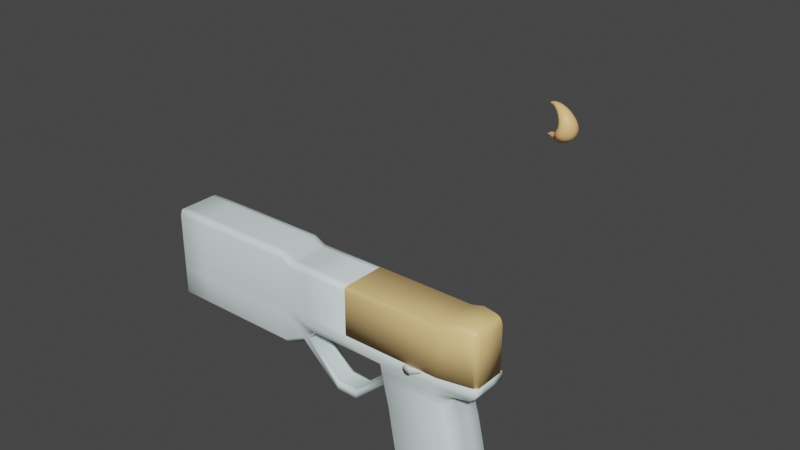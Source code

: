 # Source: gun.blend  (saved by Blender 3.4.6; exported with 4.5.12 LTS)
import bpy
from mathutils import Matrix  # noqa: F401  (used for matrix-valued properties, if any)

bpy.ops.wm.read_factory_settings(use_empty=True)
scene = bpy.context.scene
scene.name = 'Scene'

# ---- collections
col_collection = bpy.data.collections.new('Collection'); scene.collection.children.link(col_collection)

# ---- images (referenced by path relative to the original .blend; pixels are not part of the script)
import os
ASSET_DIR = os.environ.get("B2B_ASSET_DIR", "")  # directory of the original .blend (textures are referenced by path, not embedded)
HERE = os.path.dirname(os.path.abspath(__file__))  # packed textures are extracted next to this script under _unpacked/

def load_image(name, relpath, width, height, colorspace="sRGB"):
    """Load a texture the original file referenced (path relative to the .blend, or extracted next to this script)."""
    p = next((c for c in (os.path.join(HERE, relpath), os.path.join(ASSET_DIR, relpath)) if relpath and os.path.exists(c)), "")
    if p:
        img = bpy.data.images.load(p, check_existing=True)
        img.name = name
    else:  # same state as the original file: an image datablock whose file is absent (Cycles renders it pink)
        img = bpy.data.images.new(name, width, height)
        img.source = "FILE"
        img.filepath = "//" + (relpath or name)
    img.colorspace_settings.name = colorspace
    return img
img_untitled = load_image('Untitled', 'nito.png', 1024, 1024, 'sRGB')

# ---- materials (node trees are filled in below, after node groups)
mat_material_007 = bpy.data.materials.new('Material.007')
mat_material_007.use_transparent_shadow = False
mat_material_008 = bpy.data.materials.new('Material.008')
mat_material_008.use_transparent_shadow = False
mat_material_001 = bpy.data.materials.new('Material.001')
mat_material_001.use_transparent_shadow = False
mat_material_002 = bpy.data.materials.new('Material.002')
mat_material_002.use_transparent_shadow = False

# ---- material node trees
mat_material_007.use_nodes = True; mat_material_007.node_tree.nodes.clear()
_N = mat_material_007.node_tree.nodes; _L = mat_material_007.node_tree.links
n0 = _N.new('ShaderNodeBsdfPrincipled'); n0.name = 'Principled BSDF'; n0.location = (10, 300)
n0.distribution = 'GGX'
n0.subsurface_method = 'RANDOM_WALK_SKIN'
n0.inputs[3].default_value = 1.45
n0.inputs[27].default_value = (0.0, 0.0, 0.0, 1.0)
n0.inputs[28].default_value = 1.0
n1 = _N.new('ShaderNodeOutputMaterial'); n1.name = 'Material Output'; n1.location = (300, 300)
n2 = _N.new('ShaderNodeTexImage'); n2.name = 'Image Texture'; n2.location = (-322, 207)
n2.image = img_untitled
_L.new(n0.outputs[0], n1.inputs[0])
_L.new(n2.outputs[0], n0.inputs[0])
n1.is_active_output = True
mat_material_008.use_nodes = True; mat_material_008.node_tree.nodes.clear()
_N = mat_material_008.node_tree.nodes; _L = mat_material_008.node_tree.links
n0 = _N.new('ShaderNodeBsdfPrincipled'); n0.name = 'Principled BSDF'; n0.location = (10, 300)
n0.distribution = 'GGX'
n0.subsurface_method = 'RANDOM_WALK_SKIN'
n0.inputs[0].default_value = (1.0, 0.5857, 0.2323, 1.0)
n0.inputs[3].default_value = 1.45
n0.inputs[27].default_value = (0.0, 0.0, 0.0, 1.0)
n0.inputs[28].default_value = 1.0
n1 = _N.new('ShaderNodeOutputMaterial'); n1.name = 'Material Output'; n1.location = (300, 300)
_L.new(n0.outputs[0], n1.inputs[0])
n1.is_active_output = True
mat_material_001.use_nodes = True; mat_material_001.node_tree.nodes.clear()
_N = mat_material_001.node_tree.nodes; _L = mat_material_001.node_tree.links
n0 = _N.new('ShaderNodeBsdfPrincipled'); n0.name = 'Principled BSDF'; n0.location = (10, 300)
n0.distribution = 'GGX'
n0.subsurface_method = 'RANDOM_WALK_SKIN'
n0.inputs[0].default_value = (0.7842, 0.9035, 0.9035, 1.0)
n0.inputs[3].default_value = 1.45
n0.inputs[27].default_value = (0.0, 0.0, 0.0, 1.0)
n0.inputs[28].default_value = 1.0
n1 = _N.new('ShaderNodeOutputMaterial'); n1.name = 'Material Output'; n1.location = (300, 300)
_L.new(n0.outputs[0], n1.inputs[0])
n1.is_active_output = True
mat_material_002.use_nodes = True; mat_material_002.node_tree.nodes.clear()
_N = mat_material_002.node_tree.nodes; _L = mat_material_002.node_tree.links
n0 = _N.new('ShaderNodeBsdfPrincipled'); n0.name = 'Principled BSDF'; n0.location = (10, 300)
n0.distribution = 'GGX'
n0.subsurface_method = 'RANDOM_WALK_SKIN'
n0.inputs[0].default_value = (1.0, 0.671, 0.2786, 1.0)
n0.inputs[3].default_value = 1.45
n0.inputs[27].default_value = (0.0, 0.0, 0.0, 1.0)
n0.inputs[28].default_value = 1.0
n1 = _N.new('ShaderNodeOutputMaterial'); n1.name = 'Material Output'; n1.location = (300, 300)
_L.new(n0.outputs[0], n1.inputs[0])
n1.is_active_output = True

# ---- world
world_world = bpy.data.worlds.new('World'); scene.world = world_world
world_world.use_nodes = True; world_world.node_tree.nodes.clear()
_N = world_world.node_tree.nodes; _L = world_world.node_tree.links
n0 = _N.new('ShaderNodeOutputWorld'); n0.name = 'World Output'; n0.location = (300, 300)
n1 = _N.new('ShaderNodeBackground'); n1.name = 'Background'; n1.location = (10, 300)
n1.inputs[0].default_value = (0.05088, 0.05088, 0.05088, 1.0)
_L.new(n1.outputs[0], n0.inputs[0])
n0.is_active_output = True
world_world.color = (0.05088, 0.05088, 0.05088)
world_world.use_sun_shadow = False
world_world.sun_shadow_jitter_overblur = 0.0

# ---- meshes
me_plane_001 = bpy.data.meshes.new('Plane.001')
me_plane_001.from_pydata([(-1.0, -1.0, 0.0), (1.0, -1.0, 0.0), (-1.0, 1.0, 0.0), (1.0, 1.0, 0.0)], [], [(0, 1, 3, 2)])
_uv = me_plane_001.uv_layers.new(name='UVMap')
_uv.uv.foreach_set('vector', [1.067, 0.7957, 0.001619, 0.7957, 0.001619, 0.2043, 1.067, 0.2043])
me_plane_001.materials.append(mat_material_007)
me_plane_001.update()
me_cylinder_001 = bpy.data.meshes.new('Cylinder.001')
me_cylinder_001.from_pydata([(0.0, 0.17, -0.035), (0.0, 0.17, 0.035), (0.1202, 0.1202, -0.035), (0.1202, 0.1202, 0.035), (0.17, 0.0, -0.035), (0.17, 0.0, 0.035), (0.1202, -0.1202, -0.035), (0.1202, -0.1202, 0.035), (0.0, -0.17, -0.035), (0.0, -0.17, 0.035), (-0.1202, -0.1202, -0.035), (-0.1202, -0.1202, 0.035), (-0.17, 0.0, -0.035), (-0.17, 0.0, 0.035), (-0.1202, 0.1202, -0.035), (-0.1202, 0.1202, 0.035), (0.3329, 0.3783, -0.009362), (0.365, 0.365, -0.009362), (0.365, 0.365, 0.009362), (0.3329, 0.3783, 0.009362), (0.3783, 0.3329, -0.009362), (0.3783, 0.3329, 0.009362)], [], [(3, 5, 21, 18), (2, 0, 16, 17), (4, 5, 7, 6), (6, 7, 9, 8), (8, 9, 11, 10), (10, 11, 13, 12), (3, 1, 15, 13, 11, 9, 7, 5), (12, 13, 15, 14), (14, 15, 1, 0), (0, 2, 4, 6, 8, 10, 12, 14), (16, 19, 18, 17), (17, 18, 21, 20), (1, 3, 18, 19), (5, 4, 20, 21), (4, 2, 17, 20), (0, 1, 19, 16)])
me_cylinder_001.polygons.foreach_set('use_smooth', [True] * 16)
_uv = me_cylinder_001.uv_layers.new(name='UVMap')
_uv.uv.foreach_set('vector', [0.4197, 0.4197, 0.49, 0.25, 0.49, 0.25, 0.4197, 0.4197, 0.9197, 0.4197, 0.75, 0.49, 0.75, 0.49, 0.9197, 0.4197, 0.75, 0.5, 0.75, 1.0, 0.625, 1.0, 0.625, 0.5, 0.625, 0.5, 0.625, 1.0, 0.5, 1.0, 0.5, 0.5, 0.5, 0.5, 0.5, 1.0, 0.375, 1.0, 0.375, 0.5, 0.375, 0.5, 0.375, 1.0, 0.25, 1.0, 0.25, 0.5, 0.4197, 0.4197, 0.25, 0.49, 0.08029, 0.4197, 0.01, 0.25, 0.08029, 0.08029, 0.25, 0.01, 0.4197, 0.08029, 0.49, 0.25, 0.25, 0.5, 0.25, 1.0, 0.125, 1.0, 0.125, 0.5, 0.125, 0.5, 0.125, 1.0, 0.0, 1.0, 0.0, 0.5, 0.75, 0.49, 0.9197, 0.4197, 0.99, 0.25, 0.9197, 0.08029, 0.75, 0.01, 0.5803, 0.08029, 0.51, 0.25, 0.5803, 0.4197, 1.0, 0.5, 1.0, 1.0, 0.875, 1.0, 0.875, 0.5, 0.875, 0.5, 0.875, 1.0, 0.75, 1.0, 0.75, 0.5, 0.25, 0.49, 0.4197, 0.4197, 0.4197, 0.4197, 0.25, 0.49, 0.75, 1.0, 0.75, 0.5, 0.75, 0.5, 0.75, 1.0, 0.99, 0.25, 0.9197, 0.4197, 0.9197, 0.4197, 0.99, 0.25, 0.0, 0.5, 0.0, 1.0, 0.0, 1.0, 0.0, 0.5])
me_cylinder_001.update()
me_cube_001 = bpy.data.meshes.new('Cube.001')
me_cube_001.from_pydata([(-0.6032, 0.2612, -1.997), (-0.7961, -0.6818, -1.996), (-0.9579, -0.5218, -1.998), (-1.521, -0.6818, 1.996), (-1.374, -0.5218, 0.3996), (-1.683, -0.5218, 1.998), (-0.6032, -0.2612, -1.997), (-0.9579, 0.5218, -1.998), (-0.7961, 0.6818, -1.996), (-1.074, -0.6818, -0.3991), (-1.521, 0.6818, 1.996), (-1.683, 0.5218, 1.998), (-1.118, 0.2612, 1.094), (1.042, -0.5218, -1.998), (0.8796, -0.6818, -1.996), (-1.506, -0.5218, 1.199), (0.1551, -0.6818, 1.996), (0.3169, -0.5218, 1.998), (0.1727, 0.2612, 1.094), (0.8796, 0.6818, -1.996), (1.042, 0.5218, -1.998), (-0.9274, -0.6818, -1.197), (0.3169, 0.5218, 1.998), (0.1551, 0.6818, 1.996), (0.6871, -0.2612, -1.997), (-1.118, -0.2612, 1.094), (0.6871, 0.2612, -1.997), (0.1727, -0.2612, 1.094), (-0.7865, -0.417, -2.052), (-0.9199, -0.4253, -2.053), (-0.7643, -0.5557, -2.051), (0.8703, -0.417, -2.052), (-0.9199, 0.4253, -2.053), (-0.7643, 0.5557, -2.051), (1.004, -0.4253, -2.053), (0.8477, -0.5557, -2.051), (-0.7865, 0.417, -2.052), (0.8477, 0.5557, -2.051), (1.004, 0.4253, -2.053), (0.8703, 0.417, -2.052), (-1.118, -0.08708, 1.094), (-1.118, 0.08708, 1.094), (-0.6032, -0.08708, -1.997), (-0.6032, 0.08708, -1.997), (-1.073, -0.2649, -1.998), (-1.073, 0.2649, -1.998), (-1.089, -0.5218, -1.199), (-1.343, -0.6818, 1.197), (-1.799, 0.2649, 1.998), (-1.799, -0.2649, 1.998), (0.1727, 0.08708, 1.094), (0.1727, -0.08708, 1.094), (1.042, 0.1739, -1.998), (1.042, -0.1739, -1.998), (-1.212, -0.6818, 0.3991), (-1.236, -0.5218, -0.3996), (0.3169, -0.1739, 1.998), (0.3169, 0.1739, 1.998), (0.6871, 0.08708, -1.997), (0.6871, -0.08708, -1.997), (-0.7865, -0.139, -2.052), (-0.7865, 0.139, -2.052), (-0.9199, -0.1418, -2.053), (-0.9199, 0.1418, -2.053), (1.004, 0.1418, -2.053), (1.004, -0.1418, -2.053), (0.8703, 0.139, -2.052), (0.8703, -0.139, -2.052), (-1.343, 0.6818, 1.197), (-1.212, 0.6818, 0.3991), (-1.074, 0.6818, -0.3991), (-0.9274, 0.6818, -1.197), (-1.089, 0.5218, -1.199), (-1.236, 0.5218, -0.3996), (-1.374, 0.5218, 0.3996), (-1.506, 0.5218, 1.199), (0.5487, 0.5218, 1.199), (0.727, 0.5218, 0.3996), (0.865, 0.5218, -0.3996), (0.9651, 0.5218, -1.199), (0.8027, 0.6818, -1.197), (0.7027, 0.6818, -0.3991), (0.5649, 0.6818, 0.3991), (0.3868, 0.6818, 1.197), (0.3868, -0.6818, 1.197), (0.5649, -0.6818, 0.3991), (0.7027, -0.6818, -0.3991), (0.8027, -0.6818, -1.197), (0.9651, -0.5218, -1.199), (0.865, -0.5218, -0.3996), (0.727, -0.5218, 0.3996), (0.5487, -0.5218, 1.199), (-1.621, -0.2649, 1.199), (-1.49, -0.2649, 0.3996), (-1.352, -0.2649, -0.3996), (-1.205, -0.2649, -1.199), (-1.621, 0.2649, 1.199), (-1.49, 0.2649, 0.3996), (-1.352, 0.2649, -0.3996), (-1.205, 0.2649, -1.199), (0.5487, 0.1739, 1.199), (0.727, 0.1739, 0.3996), (0.865, 0.1739, -0.3996), (0.9651, 0.1739, -1.199), (0.5487, -0.1739, 1.199), (0.727, -0.1739, 0.3996), (0.865, -0.1739, -0.3996), (0.9651, -0.1739, -1.199), (-1.768, -0.5218, 2.291), (-1.606, -0.6818, 2.387), (-1.606, 0.6818, 2.387), (-1.768, 0.5218, 2.291), (0.06988, -0.6818, 2.289), (0.6061, -0.5218, 2.291), (0.6061, 0.5218, 2.291), (0.06988, 0.6818, 2.289), (-1.884, -0.2649, 2.291), (0.6061, 0.1739, 2.291), (-1.884, 0.2649, 2.291), (0.6061, -0.1739, 2.291), (-1.841, -0.2649, 2.144), (-1.841, 0.2649, 2.144), (0.3303, -0.1739, 2.144), (0.3303, -0.5218, 2.144), (-1.726, 0.5218, 2.144), (-1.563, 0.6818, 2.142), (0.1125, 0.6818, 2.142), (0.3303, 0.1739, 2.144), (-1.726, -0.5218, 2.144), (0.3303, 0.5218, 2.144), (0.1125, -0.6818, 2.142), (-1.563, -0.6818, 2.142), (-1.768, -0.5218, 2.782), (-1.606, -0.6818, 2.78), (-1.606, 0.6818, 2.78), (-1.768, 0.5218, 2.782), (0.06988, -0.6818, 2.78), (0.9484, -0.5218, 2.782), (0.9484, 0.5218, 2.782), (0.06988, 0.6818, 2.78), (-1.884, -0.2649, 2.782), (0.9484, 0.1739, 2.782), (-1.884, 0.2649, 2.782), (0.9484, -0.1739, 2.782), (-4.028, 0.4766, 4.161), (-4.642, 0.6818, 2.78), (-1.606, 0.6818, 2.534), (0.06988, 0.6818, 2.534), (1.02, -0.5218, 2.383), (0.06988, -0.6818, 2.534), (-4.028, 0.2649, 2.291), (1.02, 0.5218, 2.383), (1.02, 0.1739, 2.383), (1.02, -0.1739, 2.383), (-1.606, -0.6818, 2.534), (-4.028, 0.6818, 2.78), (1.195, 0.1739, 2.782), (1.195, 0.5218, 2.782), (1.195, -0.5218, 2.782), (1.195, -0.1739, 2.782), (1.188, -0.5218, 2.536), (1.188, 0.5218, 2.536), (1.188, -0.1739, 2.536), (1.188, 0.1739, 2.536), (-2.714, -0.5218, 2.29), (-2.714, -0.6818, 2.387), (-2.714, 0.6818, 2.387), (-2.714, 0.5218, 2.29), (-2.714, -0.2649, 2.291), (-2.714, 0.2649, 2.291), (-2.714, -0.5218, 2.782), (-2.714, -0.6818, 2.78), (-2.714, 0.6818, 2.78), (-2.714, 0.5218, 2.782), (-2.714, -0.2649, 2.782), (-2.714, 0.2649, 2.782), (-2.714, 0.6818, 2.534), (-2.714, -0.6818, 2.534), (-4.028, 0.6818, 2.534), (-4.642, 0.6818, 2.534), (-4.028, -0.6818, 2.387), (-4.028, -0.5218, 2.29), (-4.028, 0.6227, 4.159), (-2.714, 0.242, 4.161), (-4.028, 0.5218, 2.29), (-2.714, -0.242, 4.161), (-2.714, 0.4766, 4.161), (-4.642, 0.3168, 1.723), (-4.028, -0.6818, 2.534), (-4.028, -0.6818, 2.78), (-4.028, 0.6818, 2.387), (-4.028, -0.2649, 2.291), (-4.642, 0.1233, 1.559), (-4.642, -0.1226, 1.559), (-4.642, -0.2418, 1.558), (-4.642, -0.3161, 1.723), (-4.642, 0.2425, 1.558), (-2.714, 0.6227, 4.159), (-4.642, -0.6818, 2.78), (-4.642, -0.6818, 2.534), (-2.714, -0.6227, 4.159), (-2.714, -0.4766, 4.161), (-8.003, -0.6818, 1.723), (-8.003, -0.6818, 2.534), (-8.003, 0.6818, 1.723), (-8.003, 0.6818, 2.534), (-8.003, 0.5218, 1.558), (-8.003, -0.2649, 1.559), (-8.003, -0.5218, 1.558), (-8.003, 0.2649, 1.559), (-8.003, -0.6818, 2.78), (-8.003, 0.6818, 2.78), (-1.712, -0.2623, 2.781), (-1.631, -0.3427, 2.78), (-1.631, 0.3427, 2.78), (-1.712, 0.2623, 2.781), (-0.7884, -0.3427, 2.78), (-0.3468, -0.2623, 2.781), (-0.3468, 0.2623, 2.781), (-0.7884, 0.3427, 2.78), (-1.77, -0.1332, 2.781), (-0.3468, 0.08742, 2.781), (-1.77, 0.1332, 2.781), (-0.3468, -0.08742, 2.781), (-1.211, -0.31, 1.009), (-1.114, -0.405, 1.008), (-1.114, 0.405, 1.008), (-1.211, 0.31, 1.009), (-0.1186, -0.405, 1.008), (0.4032, -0.31, 1.009), (0.4032, 0.31, 1.009), (-0.1186, 0.405, 1.008), (-1.279, -0.1574, 1.009), (0.4032, 0.1033, 1.009), (-1.279, 0.1574, 1.009), (0.4032, -0.1033, 1.009), (-2.714, -0.5218, 4.001), (-2.714, -0.6818, 3.999), (-2.714, 0.6818, 3.999), (-2.714, 0.5218, 4.001), (-2.714, -0.2649, 4.001), (-2.714, 0.2649, 4.001), (-4.028, 0.6818, 3.999), (-4.028, -0.6818, 3.999), (-4.642, 0.6818, 3.999), (-4.642, -0.6818, 3.999), (-8.003, 0.6818, 4.164), (-8.003, -0.6818, 4.164), (-4.028, -0.4766, 4.161), (-4.642, 0.4766, 4.161), (-4.642, 0.242, 4.161), (-4.028, 0.242, 4.161), (-4.642, -0.242, 4.161), (-4.028, -0.6227, 4.159), (-4.028, -0.242, 4.161), (-4.642, 0.6227, 4.159), (-4.642, -0.4766, 4.161), (-4.642, -0.6227, 4.159), (-8.003, 0.4766, 4.327), (-8.003, 0.242, 4.327), (-8.003, -0.242, 4.327), (-8.003, 0.6227, 4.324), (-8.003, -0.4766, 4.327), (-8.003, -0.6227, 4.324), (-4.961, 0.6818, 2.534), (-4.961, 0.6818, 2.78), (-4.961, -0.6818, 1.723), (-4.961, -0.5218, 1.558), (-4.961, -0.2649, 1.559), (-4.961, 0.2649, 1.559), (-4.961, -0.6818, 2.78), (-4.961, -0.6818, 2.534), (-4.961, 0.6818, 1.723), (-4.961, 0.5218, 1.558), (-4.961, 0.6818, 4.164), (-4.961, -0.6818, 4.164), (-4.961, -0.242, 4.327), (-4.961, -0.4766, 4.327), (-4.961, 0.6227, 4.324), (-4.961, 0.4766, 4.327), (-4.961, 0.242, 4.327), (-4.961, -0.6227, 4.324), (-9.038, 0.5019, 2.78), (-8.858, 0.6818, 2.78), (-9.038, 0.5019, 4.132), (-8.858, 0.6818, 4.164), (-9.038, -0.5019, 4.132), (-8.858, -0.6818, 4.164), (-9.038, -0.5019, 2.78), (-8.858, -0.6818, 2.78), (-9.038, -0.5019, 1.796), (-8.858, -0.6818, 1.723), (-9.038, -0.5019, 2.534), (-8.858, -0.6818, 2.534), (-9.038, 0.5019, 1.796), (-8.858, 0.6818, 1.723), (-9.038, 0.5019, 2.534), (-8.858, 0.6818, 2.534), (-9.038, 0.446, 1.738), (-8.858, 0.5218, 1.558), (-9.038, -0.2651, 1.739), (-8.858, -0.2649, 1.559), (-9.038, -0.446, 1.738), (-8.858, -0.5218, 1.558), (-9.038, 0.2651, 1.739), (-8.858, 0.2649, 1.559), (-9.038, -0.4756, 4.147), (-8.858, -0.4766, 4.327), (-9.038, -0.4966, 4.146), (-8.858, -0.6227, 4.324), (-9.038, -0.242, 4.147), (-8.858, -0.242, 4.327), (-9.038, 0.4756, 4.147), (-8.858, 0.4766, 4.327), (-9.038, 0.242, 4.147), (-8.858, 0.242, 4.327), (-9.038, 0.4966, 4.146), (-8.858, 0.6227, 4.324), (-1.815, -0.2418, 1.721), (-1.815, -0.3161, 1.721), (-1.815, -0.2418, 1.475), (-1.815, 0.3168, 1.721), (-1.815, 0.2425, 1.721), (-1.815, -0.3161, 1.474), (-1.815, -0.1226, 1.721), (-1.815, 0.2425, 1.475), (-1.815, 0.1233, 1.721), (-1.815, 0.3168, 1.474), (-1.815, -0.1226, 1.475), (-1.815, 0.1233, 1.475), (-2.781, -0.2412, 0.846), (-2.781, -0.3155, 0.8454), (-2.781, -0.2412, 0.5995), (-2.781, 0.3174, 0.8454), (-2.781, 0.2431, 0.846), (-2.781, -0.3155, 0.5991), (-2.781, -0.122, 0.846), (-2.781, 0.2431, 0.5995), (-2.781, 0.1239, 0.846), (-2.781, 0.3174, 0.5991), (-2.781, -0.122, 0.5995), (-2.781, 0.1239, 0.5995), (-3.421, -0.2412, 0.846), (-3.421, -0.3155, 0.8454), (-3.421, -0.2412, 0.5995), (-3.421, 0.3174, 0.8454), (-3.421, 0.2431, 0.846), (-3.421, -0.3155, 0.5991), (-3.421, -0.122, 0.846), (-3.421, 0.2431, 0.5995), (-3.421, 0.1239, 0.846), (-3.421, 0.3174, 0.5991), (-3.421, -0.122, 0.5995), (-3.421, 0.1239, 0.5995), (-4.513, 0.6818, 3.999), (-4.513, -0.6818, 3.999), (-4.513, 0.6818, 2.78), (-4.513, -0.6818, 2.534), (-4.513, -0.2418, 1.712), (-4.513, -0.3161, 1.862), (-4.513, -0.6818, 2.78), (-4.513, 0.1233, 1.713), (-4.513, -0.1226, 1.713), (-4.513, 0.6818, 2.534), (-4.513, 0.3168, 1.862), (-4.513, 0.2425, 1.712), (-4.513, 0.242, 4.161), (-4.513, -0.242, 4.161), (-4.513, 0.4766, 4.161), (-4.513, -0.4766, 4.161), (-4.513, -0.6227, 4.159), (-4.513, 0.6227, 4.159)], [], [(84, 16, 3, 47), (104, 56, 17, 91), (46, 55, 94, 95), (48, 11, 322, 326), (68, 10, 23, 83), (1, 2, 29, 30), (77, 76, 100, 101), (53, 13, 34, 65), (102, 101, 105, 106), (45, 7, 32, 63), (78, 77, 101, 102), (0, 26, 18, 12), (52, 103, 107, 53), (47, 3, 319, 323), (20, 79, 103, 52), (71, 8, 7, 72), (7, 8, 33, 32), (103, 102, 106, 107), (79, 20, 19, 80), (58, 26, 39, 66), (94, 93, 97, 98), (87, 14, 13, 88), (14, 1, 30, 35), (44, 95, 99, 45), (26, 0, 36, 39), (13, 14, 35, 34), (43, 0, 12, 41), (59, 24, 27, 51), (24, 6, 25, 27), (33, 37, 39, 36), (63, 32, 36, 61), (32, 33, 36), (34, 35, 31), (35, 30, 28, 31), (30, 29, 28), (65, 34, 31, 67), (37, 38, 39), (42, 6, 28, 60), (8, 19, 37, 33), (6, 24, 31, 28), (19, 20, 38, 37), (0, 43, 61, 36), (43, 42, 60, 61), (38, 64, 66, 39), (64, 65, 67, 66), (29, 62, 60, 28), (62, 63, 61, 60), (26, 58, 50, 18), (58, 59, 51, 50), (6, 42, 40, 25), (42, 43, 41, 40), (101, 100, 104, 105), (95, 94, 98, 99), (24, 59, 67, 31), (59, 58, 66, 67), (55, 4, 93, 94), (93, 92, 96, 97), (2, 44, 62, 29), (44, 45, 63, 62), (20, 52, 64, 38), (52, 53, 65, 64), (5, 49, 324, 318), (75, 96, 329, 325), (79, 78, 102, 103), (2, 46, 95, 44), (76, 22, 57, 100), (100, 57, 56, 104), (121, 120, 116, 118), (4, 15, 92, 93), (16, 84, 91, 17), (84, 85, 90, 91), (85, 86, 89, 90), (86, 87, 88, 89), (22, 76, 83, 23), (76, 77, 82, 83), (77, 78, 81, 82), (78, 79, 80, 81), (92, 15, 320, 328), (68, 69, 74, 75), (69, 70, 73, 74), (70, 71, 72, 73), (1, 21, 46, 2), (21, 9, 55, 46), (9, 54, 4, 55), (54, 47, 15, 4), (8, 71, 80, 19), (71, 70, 81, 80), (70, 69, 82, 81), (69, 68, 83, 82), (45, 99, 72, 7), (99, 98, 73, 72), (98, 97, 74, 73), (97, 96, 75, 74), (53, 107, 88, 13), (107, 106, 89, 88), (106, 105, 90, 89), (105, 104, 91, 90), (14, 87, 21, 1), (87, 86, 9, 21), (86, 85, 54, 9), (85, 84, 47, 54), (134, 146, 176, 172), (123, 122, 119, 113), (125, 124, 111, 110), (126, 125, 110, 115), (122, 127, 117, 119), (120, 128, 108, 116), (129, 126, 115, 114), (131, 130, 112, 109), (128, 131, 109, 108), (124, 121, 118, 111), (130, 123, 113, 112), (127, 129, 114, 117), (57, 22, 129, 127), (16, 17, 123, 130), (11, 48, 121, 124), (5, 3, 131, 128), (3, 16, 130, 131), (22, 23, 126, 129), (49, 5, 128, 120), (56, 57, 127, 122), (23, 10, 125, 126), (10, 11, 124, 125), (17, 56, 122, 123), (48, 49, 120, 121), (140, 132, 212, 220), (147, 146, 134, 139), (149, 148, 137, 136), (118, 116, 168, 169), (148, 153, 162, 160), (151, 147, 139, 138), (143, 137, 158, 159), (110, 111, 167, 166), (154, 149, 136, 133), (111, 118, 169, 167), (152, 151, 161, 163), (109, 154, 177, 165), (132, 140, 174, 170), (119, 117, 152, 153), (146, 110, 166, 176), (109, 112, 149, 154), (108, 109, 165, 164), (113, 119, 153, 148), (114, 115, 147, 151), (117, 114, 151, 152), (140, 142, 175, 174), (112, 113, 148, 149), (115, 110, 146, 147), (135, 134, 172, 173), (163, 161, 157, 156), (160, 162, 159, 158), (162, 163, 156, 159), (151, 138, 157, 161), (138, 141, 156, 157), (153, 152, 163, 162), (141, 143, 159, 156), (137, 148, 160, 158), (359, 357, 199, 195), (166, 167, 184, 190), (174, 175, 241, 240), (172, 176, 178, 155), (175, 173, 239, 241), (170, 174, 240, 236), (154, 133, 171, 177), (133, 132, 170, 171), (116, 108, 164, 168), (142, 135, 173, 175), (363, 364, 187, 179), (168, 164, 181, 191), (165, 177, 188, 180), (360, 189, 243, 355), (265, 211, 246, 274), (167, 169, 150, 184), (164, 165, 180, 181), (189, 171, 237, 243), (177, 171, 189, 188), (176, 166, 190, 178), (169, 168, 191, 150), (357, 360, 198, 199), (270, 198, 245, 275), (173, 172, 238, 239), (356, 363, 179, 145), (265, 264, 205, 211), (172, 155, 242, 238), (267, 266, 202, 208), (269, 268, 207, 209), (171, 170, 236, 237), (271, 270, 210, 203), (264, 272, 204, 205), (273, 269, 209, 206), (356, 145, 244, 354), (268, 267, 208, 207), (266, 271, 203, 202), (272, 273, 206, 204), (223, 221, 233, 235), (143, 141, 221, 223), (134, 135, 215, 214), (135, 142, 222, 215), (139, 134, 214, 219), (136, 137, 217, 216), (142, 140, 220, 222), (141, 138, 218, 221), (138, 139, 219, 218), (137, 143, 223, 217), (132, 133, 213, 212), (133, 136, 216, 213), (214, 215, 227, 226), (215, 222, 234, 227), (219, 214, 226, 231), (216, 217, 229, 228), (222, 220, 232, 234), (221, 218, 230, 233), (218, 219, 231, 230), (217, 223, 235, 229), (212, 213, 225, 224), (213, 216, 228, 225), (220, 212, 224, 232), (355, 243, 253, 370), (236, 240, 185, 201), (239, 238, 197, 186), (237, 236, 201, 200), (275, 245, 257, 281), (261, 246, 285, 317), (238, 242, 182, 197), (206, 209, 305, 299), (243, 237, 200, 253), (274, 246, 261, 278), (240, 241, 183, 185), (354, 244, 255, 371), (208, 202, 291, 303), (183, 186, 144, 251), (200, 201, 248, 253), (185, 183, 251, 254), (186, 197, 182, 144), (277, 276, 260, 262), (366, 368, 249, 250), (201, 185, 254, 248), (367, 366, 250, 252), (370, 369, 256, 257), (369, 367, 252, 256), (368, 371, 255, 249), (280, 279, 258, 259), (276, 280, 259, 260), (279, 278, 261, 258), (281, 277, 262, 263), (241, 239, 186, 183), (204, 206, 299, 295), (263, 262, 307, 309), (205, 204, 295, 297), (260, 259, 315, 311), (202, 203, 293, 291), (203, 210, 289, 293), (262, 260, 311, 307), (207, 208, 303, 301), (247, 263, 309, 287), (259, 258, 313, 315), (209, 207, 301, 305), (210, 247, 287, 289), (310, 314, 312, 316, 284, 282, 296, 294, 298, 304, 300, 302, 290, 292, 288, 286, 308, 306), (258, 261, 317, 313), (257, 256, 277, 281), (249, 255, 278, 279), (252, 250, 280, 276), (250, 249, 279, 280), (256, 252, 276, 277), (244, 274, 278, 255), (247, 275, 281, 263), (187, 196, 273, 272), (195, 199, 271, 266), (193, 194, 267, 268), (196, 192, 269, 273), (179, 187, 272, 264), (199, 198, 270, 271), (192, 193, 268, 269), (194, 195, 266, 267), (145, 179, 264, 265), (210, 270, 275, 247), (145, 265, 274, 244), (211, 205, 297, 283), (282, 284, 285, 283), (286, 288, 289, 287), (291, 293, 292, 290), (294, 296, 297, 295), (295, 299, 298, 294), (301, 303, 302, 300), (299, 305, 304, 298), (303, 291, 290, 302), (305, 301, 300, 304), (293, 289, 288, 292), (296, 282, 283, 297), (308, 286, 287, 309), (284, 316, 317, 285), (312, 314, 315, 313), (314, 310, 311, 315), (316, 312, 313, 317), (306, 308, 309, 307), (310, 306, 307, 311), (246, 211, 283, 285), (324, 326, 338, 336), (319, 318, 330, 331), (323, 319, 331, 335), (327, 325, 337, 339), (326, 322, 334, 338), (3, 5, 318, 319), (68, 75, 325, 327), (15, 47, 323, 320), (10, 68, 327, 321), (49, 48, 326, 324), (11, 10, 321, 322), (96, 92, 328, 329), (336, 338, 350, 348), (331, 330, 342, 343), (335, 331, 343, 347), (339, 337, 349, 351), (338, 334, 346, 350), (320, 323, 335, 332), (318, 324, 336, 330), (329, 328, 340, 341), (321, 327, 339, 333), (325, 329, 341, 337), (328, 320, 332, 340), (322, 321, 333, 334), (254, 251, 366, 367), (178, 190, 364, 363), (150, 191, 362, 361), (248, 254, 367, 369), (245, 355, 370, 257), (332, 335, 347, 344), (330, 336, 348, 342), (341, 340, 352, 353), (333, 339, 351, 345), (337, 341, 353, 349), (340, 332, 344, 352), (334, 333, 345, 346), (242, 354, 371, 182), (190, 184, 365, 364), (198, 360, 355, 245), (251, 144, 368, 366), (155, 178, 363, 356), (184, 150, 361, 365), (181, 180, 359, 358), (144, 182, 371, 368), (155, 356, 354, 242), (253, 248, 369, 370), (191, 181, 358, 362), (188, 189, 360, 357), (180, 188, 357, 359), (345, 351, 187, 364), (345, 364, 365, 346), (196, 187, 351, 349), (196, 349, 353, 192), (192, 353, 352, 193), (193, 352, 344, 194), (194, 344, 347, 195), (359, 195, 347, 343), (342, 358, 359, 343), (348, 362, 358, 342), (346, 365, 361, 350), (350, 361, 362, 348)])
me_cube_001.polygons.foreach_set('use_smooth', [True] * 359)
_uv = me_cube_001.uv_layers.new(name='UVMap')
_uv.uv.foreach_set('vector', [0.5694, 0.7703, 0.6157, 0.7703, 0.6157, 0.9797, 0.5694, 0.9797, 0.5695, 0.6569, 0.6158, 0.6569, 0.6158, 0.7207, 0.5695, 0.7207, 0.4305, 0.02934, 0.4768, 0.02934, 0.4768, 0.09311, 0.4305, 0.09311, 0.6158, 0.1569, 0.6158, 0.2207, 0.6158, 0.2207, 0.6158, 0.1569, 0.5694, 0.2703, 0.6157, 0.2703, 0.6157, 0.4797, 0.5694, 0.4797, 0.3828, 0.0, 0.3842, 0.02934, 0.3842, 0.02934, 0.3828, 0.0, 0.5232, 0.5293, 0.5695, 0.5293, 0.5695, 0.5931, 0.5232, 0.5931, 0.3842, 0.6569, 0.3842, 0.7207, 0.3842, 0.7207, 0.3842, 0.6569, 0.4768, 0.5931, 0.5232, 0.5931, 0.5232, 0.6569, 0.4768, 0.6569, 0.3842, 0.1569, 0.3842, 0.2207, 0.3842, 0.2207, 0.3842, 0.1569, 0.4768, 0.5293, 0.5232, 0.5293, 0.5232, 0.5931, 0.4768, 0.5931, 0.3843, 0.2703, 0.3843, 0.4797, 0.3843, 0.4797, 0.3843, 0.2703, 0.3842, 0.5931, 0.4305, 0.5931, 0.4305, 0.6569, 0.3842, 0.6569, 0.5694, 0.9797, 0.6157, 0.9797, 0.6157, 0.9797, 0.5694, 0.9797, 0.3842, 0.5293, 0.4305, 0.5293, 0.4305, 0.5931, 0.3842, 0.5931, 0.4306, 0.2703, 0.3843, 0.2703, 0.3842, 0.2207, 0.4305, 0.2207, 0.3842, 0.2207, 0.3843, 0.2703, 0.3843, 0.2703, 0.3842, 0.2207, 0.4305, 0.5931, 0.4768, 0.5931, 0.4768, 0.6569, 0.4305, 0.6569, 0.4305, 0.5293, 0.3842, 0.5293, 0.3843, 0.4797, 0.4306, 0.4797, 0.3842, 0.5931, 0.3842, 0.5293, 0.3842, 0.5293, 0.3842, 0.5931, 0.4768, 0.09311, 0.5232, 0.09311, 0.5232, 0.1569, 0.4768, 0.1569, 0.4306, 0.7703, 0.3843, 0.7703, 0.3842, 0.7207, 0.4305, 0.7207, 0.3843, 0.7703, 0.3843, 0.9797, 0.3843, 0.9797, 0.3843, 0.7703, 0.3842, 0.09311, 0.4305, 0.09311, 0.4305, 0.1569, 0.3842, 0.1569, 0.3843, 0.4797, 0.3843, 0.2703, 0.3843, 0.2703, 0.3843, 0.4797, 0.3842, 0.7207, 0.3843, 0.7703, 0.3843, 0.7703, 0.3842, 0.7207, 0.3842, 0.1569, 0.3842, 0.2207, 0.3842, 0.2207, 0.3842, 0.1569, 0.3842, 0.6569, 0.3842, 0.7207, 0.3842, 0.7207, 0.3842, 0.6569, 0.3843, 0.7703, 0.3843, 0.9797, 0.3843, 0.9797, 0.3843, 0.7703, 0.3843, 0.2703, 0.3843, 0.4797, 0.3843, 0.4797, 0.3843, 0.2703, 0.3842, 0.1569, 0.3842, 0.2207, 0.3842, 0.2207, 0.3842, 0.1569, 0.3842, 0.2207, 0.3843, 0.2703, 0.3842, 0.2207, 0.3842, 0.7207, 0.3843, 0.7703, 0.3842, 0.7207, 0.3843, 0.7703, 0.3843, 0.9797, 0.3843, 0.9797, 0.3843, 0.7703, 0.3828, 0.0, 0.3842, 0.02934, 0.3828, 0.0, 0.3842, 0.6569, 0.3842, 0.7207, 0.3842, 0.7207, 0.3842, 0.6569, 0.3843, 0.4797, 0.3842, 0.5293, 0.3843, 0.4797, 0.3842, 0.09311, 0.3842, 0.02934, 0.3842, 0.02934, 0.3842, 0.09311, 0.3843, 0.2703, 0.3843, 0.4797, 0.3843, 0.4797, 0.3843, 0.2703, 0.3843, 0.9797, 0.3843, 0.7703, 0.3843, 0.7703, 0.3843, 0.9797, 0.3843, 0.4797, 0.3842, 0.5293, 0.3842, 0.5293, 0.3843, 0.4797, 0.3842, 0.2207, 0.3842, 0.1569, 0.3842, 0.1569, 0.3842, 0.2207, 0.3842, 0.1569, 0.3842, 0.09311, 0.3842, 0.09311, 0.3842, 0.1569, 0.3842, 0.5293, 0.3842, 0.5931, 0.3842, 0.5931, 0.3842, 0.5293, 0.3842, 0.5931, 0.3842, 0.6569, 0.3842, 0.6569, 0.3842, 0.5931, 0.3842, 0.02934, 0.3842, 0.09311, 0.3842, 0.09311, 0.3842, 0.02934, 0.3842, 0.09311, 0.3842, 0.1569, 0.3842, 0.1569, 0.3842, 0.09311, 0.3842, 0.5293, 0.3842, 0.5931, 0.3842, 0.5931, 0.3842, 0.5293, 0.3842, 0.5931, 0.3842, 0.6569, 0.3842, 0.6569, 0.3842, 0.5931, 0.3842, 0.02934, 0.3842, 0.09311, 0.3842, 0.09311, 0.3842, 0.02934, 0.3842, 0.09311, 0.3842, 0.1569, 0.3842, 0.1569, 0.3842, 0.09311, 0.5232, 0.5931, 0.5695, 0.5931, 0.5695, 0.6569, 0.5232, 0.6569, 0.4305, 0.09311, 0.4768, 0.09311, 0.4768, 0.1569, 0.4305, 0.1569, 0.3842, 0.7207, 0.3842, 0.6569, 0.3842, 0.6569, 0.3842, 0.7207, 0.3842, 0.6569, 0.3842, 0.5931, 0.3842, 0.5931, 0.3842, 0.6569, 0.4768, 0.02934, 0.5232, 0.02934, 0.5232, 0.09311, 0.4768, 0.09311, 0.5232, 0.09311, 0.5695, 0.09311, 0.5695, 0.1569, 0.5232, 0.1569, 0.3842, 0.02934, 0.3842, 0.09311, 0.3842, 0.09311, 0.3842, 0.02934, 0.3842, 0.09311, 0.3842, 0.1569, 0.3842, 0.1569, 0.3842, 0.09311, 0.3842, 0.5293, 0.3842, 0.5931, 0.3842, 0.5931, 0.3842, 0.5293, 0.3842, 0.5931, 0.3842, 0.6569, 0.3842, 0.6569, 0.3842, 0.5931, 0.6158, 0.02934, 0.6158, 0.09311, 0.6158, 0.09311, 0.6158, 0.02934, 0.5695, 0.2207, 0.5695, 0.1569, 0.5695, 0.1569, 0.5695, 0.2207, 0.4305, 0.5293, 0.4768, 0.5293, 0.4768, 0.5931, 0.4305, 0.5931, 0.3842, 0.02934, 0.4305, 0.02934, 0.4305, 0.09311, 0.3842, 0.09311, 0.5695, 0.5293, 0.6158, 0.5293, 0.6158, 0.5931, 0.5695, 0.5931, 0.5695, 0.5931, 0.6158, 0.5931, 0.6158, 0.6569, 0.5695, 0.6569, 0.6158, 0.1569, 0.6158, 0.09311, 0.6158, 0.09311, 0.6158, 0.1569, 0.5232, 0.02934, 0.5695, 0.02934, 0.5695, 0.09311, 0.5232, 0.09311, 0.6157, 0.7703, 0.5694, 0.7703, 0.5695, 0.7207, 0.6158, 0.7207, 0.5694, 0.7703, 0.5231, 0.7703, 0.5232, 0.7207, 0.5695, 0.7207, 0.5231, 0.7703, 0.4769, 0.7703, 0.4768, 0.7207, 0.5232, 0.7207, 0.4769, 0.7703, 0.4306, 0.7703, 0.4305, 0.7207, 0.4768, 0.7207, 0.6158, 0.5293, 0.5695, 0.5293, 0.5694, 0.4797, 0.6157, 0.4797, 0.5695, 0.5293, 0.5232, 0.5293, 0.5231, 0.4797, 0.5694, 0.4797, 0.5232, 0.5293, 0.4768, 0.5293, 0.4769, 0.4797, 0.5231, 0.4797, 0.4768, 0.5293, 0.4305, 0.5293, 0.4306, 0.4797, 0.4769, 0.4797, 0.5695, 0.09311, 0.5695, 0.02934, 0.5695, 0.02934, 0.5695, 0.09311, 0.5694, 0.2703, 0.5231, 0.2703, 0.5232, 0.2207, 0.5695, 0.2207, 0.5231, 0.2703, 0.4769, 0.2703, 0.4768, 0.2207, 0.5232, 0.2207, 0.4769, 0.2703, 0.4306, 0.2703, 0.4305, 0.2207, 0.4768, 0.2207, 0.3828, 0.0, 0.4291, 0.0, 0.4305, 0.02934, 0.3842, 0.02934, 0.4291, 0.0, 0.4754, 0.0, 0.4768, 0.02934, 0.4305, 0.02934, 0.4754, 0.0, 0.5216, 0.0, 0.5232, 0.02934, 0.4768, 0.02934, 0.5216, 0.0, 0.5679, 0.0, 0.5695, 0.02934, 0.5232, 0.02934, 0.3843, 0.2703, 0.4306, 0.2703, 0.4306, 0.4797, 0.3843, 0.4797, 0.4306, 0.2703, 0.4769, 0.2703, 0.4769, 0.4797, 0.4306, 0.4797, 0.4769, 0.2703, 0.5231, 0.2703, 0.5231, 0.4797, 0.4769, 0.4797, 0.5231, 0.2703, 0.5694, 0.2703, 0.5694, 0.4797, 0.5231, 0.4797, 0.3842, 0.1569, 0.4305, 0.1569, 0.4305, 0.2207, 0.3842, 0.2207, 0.4305, 0.1569, 0.4768, 0.1569, 0.4768, 0.2207, 0.4305, 0.2207, 0.4768, 0.1569, 0.5232, 0.1569, 0.5232, 0.2207, 0.4768, 0.2207, 0.5232, 0.1569, 0.5695, 0.1569, 0.5695, 0.2207, 0.5232, 0.2207, 0.3842, 0.6569, 0.4305, 0.6569, 0.4305, 0.7207, 0.3842, 0.7207, 0.4305, 0.6569, 0.4768, 0.6569, 0.4768, 0.7207, 0.4305, 0.7207, 0.4768, 0.6569, 0.5232, 0.6569, 0.5232, 0.7207, 0.4768, 0.7207, 0.5232, 0.6569, 0.5695, 0.6569, 0.5695, 0.7207, 0.5232, 0.7207, 0.3843, 0.7703, 0.4306, 0.7703, 0.4306, 0.9797, 0.3843, 0.9797, 0.4306, 0.7703, 0.4769, 0.7703, 0.4769, 0.9797, 0.4306, 0.9797, 0.4769, 0.7703, 0.5231, 0.7703, 0.5231, 0.9797, 0.4769, 0.9797, 0.5231, 0.7703, 0.5694, 0.7703, 0.5694, 0.9797, 0.5231, 0.9797, 0.6157, 0.2703, 0.6157, 0.2703, 0.6157, 0.2703, 0.6157, 0.2703, 0.6158, 0.7207, 0.6158, 0.6569, 0.6158, 0.6569, 0.6158, 0.7207, 0.6157, 0.2703, 0.6158, 0.2207, 0.6158, 0.2207, 0.6157, 0.2703, 0.6157, 0.4797, 0.6157, 0.2703, 0.6157, 0.2703, 0.6157, 0.4797, 0.6158, 0.6569, 0.6158, 0.5931, 0.6158, 0.5931, 0.6158, 0.6569, 0.6158, 0.09311, 0.6158, 0.02934, 0.6158, 0.02934, 0.6158, 0.09311, 0.6158, 0.5293, 0.6157, 0.4797, 0.6157, 0.4797, 0.6158, 0.5293, 0.6157, 0.9797, 0.6157, 0.7703, 0.6157, 0.7703, 0.6157, 0.9797, 0.6158, 0.02934, 0.6142, 0.0, 0.6142, 0.0, 0.6158, 0.02934, 0.6158, 0.2207, 0.6158, 0.1569, 0.6158, 0.1569, 0.6158, 0.2207, 0.6157, 0.7703, 0.6158, 0.7207, 0.6158, 0.7207, 0.6157, 0.7703, 0.6158, 0.5931, 0.6158, 0.5293, 0.6158, 0.5293, 0.6158, 0.5931, 0.6158, 0.5931, 0.6158, 0.5293, 0.6158, 0.5293, 0.6158, 0.5931, 0.6157, 0.7703, 0.6158, 0.7207, 0.6158, 0.7207, 0.6157, 0.7703, 0.6158, 0.2207, 0.6158, 0.1569, 0.6158, 0.1569, 0.6158, 0.2207, 0.6158, 0.02934, 0.6142, 0.0, 0.6142, 0.0, 0.6158, 0.02934, 0.6157, 0.9797, 0.6157, 0.7703, 0.6157, 0.7703, 0.6157, 0.9797, 0.6158, 0.5293, 0.6157, 0.4797, 0.6157, 0.4797, 0.6158, 0.5293, 0.6158, 0.09311, 0.6158, 0.02934, 0.6158, 0.02934, 0.6158, 0.09311, 0.6158, 0.6569, 0.6158, 0.5931, 0.6158, 0.5931, 0.6158, 0.6569, 0.6157, 0.4797, 0.6157, 0.2703, 0.6157, 0.2703, 0.6157, 0.4797, 0.6157, 0.2703, 0.6158, 0.2207, 0.6158, 0.2207, 0.6157, 0.2703, 0.6158, 0.7207, 0.6158, 0.6569, 0.6158, 0.6569, 0.6158, 0.7207, 0.6158, 0.1569, 0.6158, 0.09311, 0.6158, 0.09311, 0.6158, 0.1569, 0.6158, 0.09311, 0.6158, 0.02934, 0.6158, 0.02934, 0.6158, 0.09311, 0.6157, 0.4797, 0.6157, 0.2703, 0.6157, 0.2703, 0.6157, 0.4797, 0.6157, 0.7703, 0.6158, 0.7207, 0.6158, 0.7207, 0.6157, 0.7703, 0.6158, 0.1569, 0.6158, 0.09311, 0.6158, 0.09311, 0.6158, 0.1569, 0.6158, 0.7207, 0.6158, 0.6569, 0.6158, 0.6569, 0.6158, 0.7207, 0.6158, 0.5293, 0.6157, 0.4797, 0.6157, 0.4797, 0.6158, 0.5293, 0.6158, 0.6569, 0.6158, 0.7207, 0.6158, 0.7207, 0.6158, 0.6569, 0.6157, 0.2703, 0.6158, 0.2207, 0.6158, 0.2207, 0.6157, 0.2703, 0.6157, 0.9797, 0.6157, 0.7703, 0.6157, 0.7703, 0.6157, 0.9797, 0.6158, 0.2207, 0.6158, 0.1569, 0.6158, 0.1569, 0.6158, 0.2207, 0.6158, 0.5931, 0.6158, 0.5293, 0.6158, 0.5293, 0.6158, 0.5931, 0.6157, 0.9797, 0.6157, 0.9797, 0.6157, 0.9797, 0.6157, 0.9797, 0.6158, 0.02934, 0.6158, 0.09311, 0.6158, 0.09311, 0.6158, 0.02934, 0.6158, 0.6569, 0.6158, 0.5931, 0.6158, 0.5931, 0.6158, 0.6569, 0.6157, 0.2703, 0.6157, 0.2703, 0.6157, 0.2703, 0.6157, 0.2703, 0.6157, 0.9797, 0.6157, 0.7703, 0.6157, 0.7703, 0.6157, 0.9797, 0.6158, 0.02934, 0.6142, 0.0, 0.6142, 0.0, 0.6158, 0.02934, 0.6158, 0.7207, 0.6158, 0.6569, 0.6158, 0.6569, 0.6158, 0.7207, 0.6158, 0.5293, 0.6157, 0.4797, 0.6157, 0.4797, 0.6158, 0.5293, 0.6158, 0.5931, 0.6158, 0.5293, 0.6158, 0.5293, 0.6158, 0.5931, 0.6158, 0.09311, 0.6158, 0.1569, 0.6158, 0.1569, 0.6158, 0.09311, 0.6157, 0.7703, 0.6158, 0.7207, 0.6158, 0.7207, 0.6157, 0.7703, 0.6157, 0.4797, 0.6157, 0.2703, 0.6157, 0.2703, 0.6157, 0.4797, 0.6158, 0.2207, 0.6142, 0.25, 0.6142, 0.25, 0.6158, 0.2207, 0.6158, 0.5931, 0.6158, 0.5293, 0.6158, 0.5293, 0.6158, 0.5931, 0.6158, 0.7207, 0.6158, 0.6569, 0.6158, 0.6569, 0.6158, 0.7207, 0.6158, 0.6569, 0.6158, 0.5931, 0.6158, 0.5931, 0.6158, 0.6569, 0.6158, 0.5293, 0.6158, 0.5293, 0.6158, 0.5293, 0.6158, 0.5293, 0.6158, 0.5, 0.6158, 0.5931, 0.6158, 0.5931, 0.6158, 0.5, 0.6158, 0.6569, 0.6158, 0.5931, 0.6158, 0.5931, 0.6158, 0.6569, 0.6158, 0.5931, 0.6158, 0.6569, 0.6158, 0.6569, 0.6158, 0.5931, 0.6158, 0.7207, 0.6158, 0.7207, 0.6158, 0.7207, 0.6158, 0.7207, 0.6157, 0.9797, 0.6157, 0.9797, 0.6157, 0.9797, 0.6157, 0.9797, 0.6157, 0.2703, 0.6158, 0.2207, 0.6158, 0.2207, 0.6157, 0.2703, 0.6158, 0.09311, 0.6158, 0.1569, 0.6158, 0.1569, 0.6158, 0.09311, 0.6157, 0.2703, 0.6157, 0.2703, 0.6157, 0.2703, 0.6157, 0.2703, 0.6158, 0.1569, 0.6158, 0.2207, 0.6158, 0.2207, 0.6158, 0.1569, 0.6158, 0.02934, 0.6158, 0.09311, 0.6158, 0.09311, 0.6158, 0.02934, 0.6157, 0.9797, 0.6157, 0.9797, 0.6157, 0.9797, 0.6157, 0.9797, 0.6157, 0.9797, 0.6158, 0.02934, 0.6158, 0.02934, 0.6157, 0.9797, 0.6158, 0.09311, 0.6158, 0.02934, 0.6158, 0.02934, 0.6158, 0.09311, 0.6158, 0.1569, 0.6158, 0.2207, 0.6158, 0.2207, 0.6158, 0.1569, 0.6157, 0.2703, 0.6157, 0.2703, 0.6157, 0.2703, 0.6157, 0.2703, 0.6158, 0.09311, 0.6158, 0.02934, 0.6158, 0.02934, 0.6158, 0.09311, 0.6157, 0.9797, 0.6157, 0.9797, 0.6157, 0.9797, 0.6157, 0.9797, 0.6157, 0.9797, 0.6157, 0.9797, 0.6157, 0.9797, 0.6157, 0.9797, 0.6157, 0.2703, 0.6157, 0.2703, 0.6157, 0.2703, 0.6157, 0.2703, 0.6158, 0.2207, 0.6158, 0.1569, 0.6158, 0.1569, 0.6158, 0.2207, 0.6158, 0.02934, 0.6142, 0.0, 0.6142, 0.0, 0.6158, 0.02934, 0.6157, 0.9797, 0.6157, 0.9797, 0.6157, 0.9797, 0.6157, 0.9797, 0.6157, 0.9797, 0.6157, 0.9797, 0.6157, 0.9797, 0.6157, 0.9797, 0.6157, 0.2703, 0.6157, 0.2703, 0.6157, 0.2703, 0.6157, 0.2703, 0.6158, 0.1569, 0.6158, 0.09311, 0.6158, 0.09311, 0.6158, 0.1569, 0.6157, 0.9797, 0.6157, 0.9797, 0.6157, 0.9797, 0.6157, 0.9797, 0.6157, 0.9797, 0.6157, 0.9797, 0.6157, 0.9797, 0.6157, 0.9797, 0.6158, 0.2207, 0.6142, 0.25, 0.6142, 0.25, 0.6158, 0.2207, 0.6157, 0.2703, 0.6157, 0.2703, 0.6157, 0.2703, 0.6157, 0.2703, 0.6157, 0.2703, 0.6157, 0.2703, 0.6157, 0.2703, 0.6157, 0.2703, 0.6157, 0.2703, 0.6157, 0.2703, 0.6157, 0.2703, 0.6157, 0.2703, 0.6158, 0.02934, 0.6142, 0.0, 0.6142, 0.0, 0.6158, 0.02934, 0.6158, 0.1569, 0.6158, 0.09311, 0.6158, 0.09311, 0.6158, 0.1569, 0.6157, 0.9797, 0.6158, 0.02934, 0.6158, 0.02934, 0.6157, 0.9797, 0.6157, 0.9797, 0.6157, 0.9797, 0.6157, 0.9797, 0.6157, 0.9797, 0.6157, 0.2703, 0.6157, 0.2703, 0.6157, 0.2703, 0.6157, 0.2703, 0.6158, 0.2207, 0.6158, 0.1569, 0.6158, 0.1569, 0.6158, 0.2207, 0.6157, 0.2703, 0.6157, 0.2703, 0.6157, 0.2703, 0.6157, 0.2703, 0.6158, 0.09311, 0.6158, 0.02934, 0.6158, 0.02934, 0.6158, 0.09311, 0.6157, 0.9797, 0.6157, 0.9797, 0.6157, 0.9797, 0.6157, 0.9797, 0.6157, 0.2703, 0.6158, 0.2207, 0.6158, 0.2207, 0.6157, 0.2703, 0.6158, 0.6569, 0.6158, 0.5931, 0.6158, 0.5931, 0.6158, 0.6569, 0.6158, 0.6569, 0.6158, 0.5931, 0.6158, 0.5931, 0.6158, 0.6569, 0.6142, 0.25, 0.6158, 0.2207, 0.6158, 0.2207, 0.6142, 0.25, 0.6158, 0.2207, 0.6158, 0.1569, 0.6158, 0.1569, 0.6158, 0.2207, 0.6157, 0.4797, 0.6157, 0.2703, 0.6157, 0.2703, 0.6157, 0.4797, 0.6157, 0.7703, 0.6158, 0.7207, 0.6158, 0.7207, 0.6157, 0.7703, 0.6158, 0.1569, 0.6158, 0.09311, 0.6158, 0.09311, 0.6158, 0.1569, 0.6158, 0.5931, 0.6158, 0.5, 0.6158, 0.5, 0.6158, 0.5931, 0.6158, 0.5293, 0.6157, 0.4797, 0.6157, 0.4797, 0.6158, 0.5293, 0.6158, 0.7207, 0.6158, 0.6569, 0.6158, 0.6569, 0.6158, 0.7207, 0.6158, 0.02934, 0.6157, 0.9797, 0.6157, 0.9797, 0.6158, 0.02934, 0.6157, 0.9797, 0.6157, 0.7703, 0.6157, 0.7703, 0.6157, 0.9797, 0.6142, 0.25, 0.6158, 0.2207, 0.6158, 0.2207, 0.6142, 0.25, 0.6158, 0.2207, 0.6158, 0.1569, 0.6158, 0.1569, 0.6158, 0.2207, 0.6157, 0.4797, 0.6157, 0.2703, 0.6157, 0.2703, 0.6157, 0.4797, 0.6157, 0.7703, 0.6158, 0.7207, 0.6158, 0.7207, 0.6157, 0.7703, 0.6158, 0.1569, 0.6158, 0.09311, 0.6158, 0.09311, 0.6158, 0.1569, 0.6158, 0.5931, 0.6158, 0.5, 0.6158, 0.5, 0.6158, 0.5931, 0.6158, 0.5293, 0.6157, 0.4797, 0.6157, 0.4797, 0.6158, 0.5293, 0.6158, 0.7207, 0.6158, 0.6569, 0.6158, 0.6569, 0.6158, 0.7207, 0.6158, 0.02934, 0.6157, 0.9797, 0.6157, 0.9797, 0.6158, 0.02934, 0.6157, 0.9797, 0.6157, 0.7703, 0.6157, 0.7703, 0.6157, 0.9797, 0.6158, 0.09311, 0.6158, 0.02934, 0.6158, 0.02934, 0.6158, 0.09311, 0.6157, 0.9797, 0.6157, 0.9797, 0.6157, 0.9797, 0.6157, 0.9797, 0.6158, 0.02934, 0.6158, 0.09311, 0.6158, 0.09311, 0.6158, 0.02934, 0.6158, 0.2207, 0.6142, 0.25, 0.6142, 0.25, 0.6158, 0.2207, 0.6157, 0.9797, 0.6158, 0.02934, 0.6158, 0.02934, 0.6157, 0.9797, 0.6157, 0.9797, 0.6157, 0.9797, 0.6157, 0.9797, 0.6157, 0.9797, 0.6157, 0.2703, 0.6157, 0.2703, 0.6157, 0.2703, 0.6157, 0.2703, 0.6157, 0.2703, 0.6157, 0.2703, 0.6157, 0.2703, 0.6157, 0.2703, 0.6158, 0.2207, 0.6158, 0.1569, 0.6158, 0.1569, 0.6158, 0.2207, 0.6157, 0.9797, 0.6157, 0.9797, 0.6157, 0.9797, 0.6157, 0.9797, 0.6157, 0.2703, 0.6157, 0.2703, 0.6157, 0.2703, 0.6157, 0.2703, 0.6158, 0.09311, 0.6158, 0.1569, 0.6158, 0.1569, 0.6158, 0.09311, 0.6157, 0.2703, 0.6157, 0.2703, 0.6157, 0.2703, 0.6157, 0.2703, 0.6158, 0.02934, 0.6142, 0.0, 0.6142, 0.0, 0.6158, 0.02934, 0.6158, 0.1569, 0.6158, 0.2207, 0.6158, 0.2207, 0.6158, 0.1569, 0.6157, 0.9797, 0.6158, 0.02934, 0.6158, 0.02934, 0.6157, 0.9797, 0.6158, 0.09311, 0.6158, 0.1569, 0.6158, 0.1569, 0.6158, 0.09311, 0.6158, 0.2207, 0.6142, 0.25, 0.6142, 0.25, 0.6158, 0.2207, 0.6158, 0.02934, 0.6158, 0.09311, 0.6158, 0.09311, 0.6158, 0.02934, 0.6158, 0.1569, 0.6158, 0.2207, 0.6158, 0.2207, 0.6158, 0.1569, 0.6158, 0.02934, 0.6158, 0.09311, 0.6158, 0.09311, 0.6158, 0.02934, 0.6158, 0.09311, 0.6158, 0.1569, 0.6158, 0.1569, 0.6158, 0.09311, 0.6157, 0.9797, 0.6158, 0.02934, 0.6158, 0.02934, 0.6157, 0.9797, 0.6158, 0.02934, 0.6158, 0.09311, 0.6158, 0.09311, 0.6158, 0.02934, 0.6158, 0.2207, 0.6142, 0.25, 0.6142, 0.25, 0.6158, 0.2207, 0.6158, 0.1569, 0.6158, 0.2207, 0.6158, 0.2207, 0.6158, 0.1569, 0.6158, 0.09311, 0.6158, 0.1569, 0.6158, 0.1569, 0.6158, 0.09311, 0.6158, 0.2207, 0.6142, 0.25, 0.6142, 0.25, 0.6158, 0.2207, 0.6157, 0.9797, 0.6158, 0.02934, 0.6158, 0.02934, 0.6157, 0.9797, 0.6158, 0.1569, 0.6158, 0.2207, 0.6158, 0.2207, 0.6158, 0.1569, 0.6157, 0.2703, 0.6158, 0.2207, 0.6158, 0.2207, 0.6157, 0.2703, 0.6157, 0.9797, 0.6158, 0.02934, 0.6158, 0.02934, 0.6157, 0.9797, 0.6157, 0.2703, 0.6157, 0.2703, 0.6157, 0.2703, 0.6157, 0.2703, 0.6158, 0.09311, 0.6158, 0.1569, 0.6158, 0.1569, 0.6158, 0.09311, 0.6157, 0.9797, 0.6157, 0.9797, 0.6157, 0.9797, 0.6157, 0.9797, 0.6157, 0.9797, 0.6157, 0.9797, 0.6157, 0.9797, 0.6157, 0.9797, 0.6158, 0.02934, 0.6158, 0.09311, 0.6158, 0.09311, 0.6158, 0.02934, 0.6158, 0.09311, 0.6158, 0.02934, 0.6158, 0.02934, 0.6158, 0.09311, 0.6157, 0.9797, 0.6157, 0.9797, 0.6157, 0.9797, 0.6157, 0.9797, 0.6158, 0.1569, 0.6158, 0.2207, 0.6158, 0.2207, 0.6158, 0.1569, 0.6158, 0.1569, 0.6158, 0.09311, 0.6158, 0.09311, 0.6158, 0.1569, 0.6157, 0.9797, 0.6157, 0.9797, 0.6157, 0.9797, 0.6157, 0.9797, 0.6158, 0.3132, 0.6158, 0.2536, 0.6158, 0.2741, 0.6158, 0.2758, 0.6158, 0.2783, 0.6157, 0.3289, 0.6157, 0.3245, 0.6158, 0.2736, 0.6158, 0.2585, 0.6158, 0.2437, 0.6158, 0.2853, 0.6158, 0.4134, 0.6158, 0.5936, 0.6157, 0.8359, 0.6157, 0.8446, 0.6158, 0.6489, 0.6158, 0.6226, 0.6158, 0.578, 0.6158, 0.2207, 0.6142, 0.25, 0.6142, 0.25, 0.6158, 0.2207, 0.6157, 0.9797, 0.6158, 0.02934, 0.6158, 0.02934, 0.6157, 0.9797, 0.6158, 0.2207, 0.6142, 0.25, 0.6142, 0.25, 0.6158, 0.2207, 0.6158, 0.09311, 0.6158, 0.1569, 0.6158, 0.1569, 0.6158, 0.09311, 0.6158, 0.1569, 0.6158, 0.2207, 0.6158, 0.2207, 0.6158, 0.1569, 0.6158, 0.02934, 0.6158, 0.09311, 0.6158, 0.09311, 0.6158, 0.02934, 0.6157, 0.2703, 0.6157, 0.2703, 0.6157, 0.2703, 0.6157, 0.2703, 0.6157, 0.9797, 0.6157, 0.9797, 0.6157, 0.9797, 0.6157, 0.9797, 0.6157, 0.2703, 0.6158, 0.2207, 0.6158, 0.2207, 0.6157, 0.2703, 0.6157, 0.9797, 0.6157, 0.9797, 0.6157, 0.9797, 0.6157, 0.9797, 0.6158, 0.09311, 0.6158, 0.02934, 0.6158, 0.02934, 0.6158, 0.09311, 0.6158, 0.2207, 0.6158, 0.1569, 0.6158, 0.1569, 0.6158, 0.2207, 0.6157, 0.2703, 0.6157, 0.2703, 0.6157, 0.2703, 0.6157, 0.2703, 0.6157, 0.9797, 0.6157, 0.9797, 0.6157, 0.9797, 0.6157, 0.9797, 0.6158, 0.1569, 0.6158, 0.09311, 0.6158, 0.09311, 0.6158, 0.1569, 0.6158, 0.02934, 0.6142, 0.0, 0.6142, 0.0, 0.6158, 0.02934, 0.6157, 0.2703, 0.6157, 0.2703, 0.6157, 0.2703, 0.6157, 0.2703, 0.6157, 0.9797, 0.6157, 0.9797, 0.6157, 0.9797, 0.6157, 0.9797, 0.6157, 0.2703, 0.6157, 0.2703, 0.6157, 0.2703, 0.6157, 0.2703, 0.6157, 0.2703, 0.6157, 0.2703, 0.6157, 0.2703, 0.6157, 0.2703, 0.6157, 0.3289, 0.6158, 0.2783, 0.6157, 0.2703, 0.6157, 0.2703, 0.6158, 0.6489, 0.6157, 0.8446, 0.6157, 0.9797, 0.6157, 0.9797, 0.6157, 0.9797, 0.6157, 0.9797, 0.6157, 0.8359, 0.6158, 0.5936, 0.6158, 0.2736, 0.6157, 0.3245, 0.6157, 0.2703, 0.6157, 0.2703, 0.6157, 0.2703, 0.6158, 0.2207, 0.6158, 0.2585, 0.6158, 0.2736, 0.6158, 0.09311, 0.6158, 0.02934, 0.6158, 0.4134, 0.6158, 0.2853, 0.6158, 0.2207, 0.6158, 0.1569, 0.6158, 0.2437, 0.6158, 0.2585, 0.6158, 0.02934, 0.6157, 0.9797, 0.6158, 0.5936, 0.6158, 0.4134, 0.6158, 0.1569, 0.6158, 0.09311, 0.6158, 0.2853, 0.6158, 0.2437, 0.6157, 0.9797, 0.6157, 0.9797, 0.6157, 0.8446, 0.6157, 0.8359, 0.6157, 0.3245, 0.6157, 0.3289, 0.6157, 0.2703, 0.6157, 0.2703, 0.6158, 0.6226, 0.6158, 0.6489, 0.6157, 0.9797, 0.6157, 0.9797, 0.6158, 0.2783, 0.6158, 0.2758, 0.6157, 0.2703, 0.6157, 0.2703, 0.6158, 0.2741, 0.6158, 0.2536, 0.6158, 0.1569, 0.6158, 0.2207, 0.6158, 0.2536, 0.6158, 0.3132, 0.6158, 0.09311, 0.6158, 0.1569, 0.6158, 0.2758, 0.6158, 0.2741, 0.6158, 0.2207, 0.6157, 0.2703, 0.6158, 0.578, 0.6158, 0.6226, 0.6157, 0.9797, 0.6158, 0.02934, 0.6158, 0.3132, 0.6158, 0.578, 0.6158, 0.02934, 0.6158, 0.09311, 0.6157, 0.2703, 0.6157, 0.2703, 0.6157, 0.2703, 0.6157, 0.2703, 0.6158, 0.09311, 0.6158, 0.1569, 0.6158, 0.1569, 0.6158, 0.09311, 0.6142, 0.0, 0.6158, 0.02934, 0.6158, 0.02934, 0.6142, 0.0, 0.5694, 0.9797, 0.6157, 0.9797, 0.6157, 0.9797, 0.5694, 0.9797, 0.5694, 0.2703, 0.5695, 0.2207, 0.5695, 0.2207, 0.5694, 0.2703, 0.6158, 0.1569, 0.6158, 0.2207, 0.6158, 0.2207, 0.6158, 0.1569, 0.6142, 0.0, 0.6158, 0.02934, 0.6158, 0.02934, 0.6142, 0.0, 0.5694, 0.2703, 0.5695, 0.2207, 0.5695, 0.2207, 0.5694, 0.2703, 0.5695, 0.02934, 0.5679, 0.0, 0.5679, 0.0, 0.5695, 0.02934, 0.6157, 0.2703, 0.5694, 0.2703, 0.5694, 0.2703, 0.6157, 0.2703, 0.6158, 0.09311, 0.6158, 0.1569, 0.6158, 0.1569, 0.6158, 0.09311, 0.6158, 0.2207, 0.6157, 0.2703, 0.6157, 0.2703, 0.6158, 0.2207, 0.5695, 0.1569, 0.5695, 0.09311, 0.5695, 0.09311, 0.5695, 0.1569, 0.6158, 0.09311, 0.6158, 0.1569, 0.6158, 0.1569, 0.6158, 0.09311, 0.6142, 0.0, 0.6158, 0.02934, 0.6158, 0.02934, 0.6142, 0.0, 0.5694, 0.9797, 0.6157, 0.9797, 0.6157, 0.9797, 0.5694, 0.9797, 0.5694, 0.2703, 0.5695, 0.2207, 0.5695, 0.2207, 0.5694, 0.2703, 0.6158, 0.1569, 0.6158, 0.2207, 0.6158, 0.2207, 0.6158, 0.1569, 0.5695, 0.02934, 0.5679, 0.0, 0.5679, 0.0, 0.5695, 0.02934, 0.6158, 0.02934, 0.6158, 0.09311, 0.6158, 0.09311, 0.6158, 0.02934, 0.5695, 0.1569, 0.5695, 0.09311, 0.5695, 0.09311, 0.5695, 0.1569, 0.6157, 0.2703, 0.5694, 0.2703, 0.5694, 0.2703, 0.6157, 0.2703, 0.5695, 0.2207, 0.5695, 0.1569, 0.5695, 0.1569, 0.5695, 0.2207, 0.5695, 0.09311, 0.5695, 0.02934, 0.5695, 0.02934, 0.5695, 0.09311, 0.6158, 0.2207, 0.6157, 0.2703, 0.6157, 0.2703, 0.6158, 0.2207, 0.6158, 0.09311, 0.6158, 0.1569, 0.6158, 0.1569, 0.6158, 0.09311, 0.6157, 0.2703, 0.6157, 0.2703, 0.6157, 0.2703, 0.6157, 0.2703, 0.6158, 0.1569, 0.6158, 0.09311, 0.6158, 0.09311, 0.6158, 0.1569, 0.6158, 0.02934, 0.6158, 0.09311, 0.6158, 0.09311, 0.6158, 0.02934, 0.6157, 0.9797, 0.6157, 0.9797, 0.6157, 0.9797, 0.6157, 0.9797, 0.5695, 0.02934, 0.5679, 0.0, 0.5679, 0.0, 0.5695, 0.02934, 0.6158, 0.02934, 0.6158, 0.09311, 0.6158, 0.09311, 0.6158, 0.02934, 0.5695, 0.1569, 0.5695, 0.09311, 0.5695, 0.09311, 0.5695, 0.1569, 0.6157, 0.2703, 0.5694, 0.2703, 0.5694, 0.2703, 0.6157, 0.2703, 0.5695, 0.2207, 0.5695, 0.1569, 0.5695, 0.1569, 0.5695, 0.2207, 0.5695, 0.09311, 0.5695, 0.02934, 0.5695, 0.02934, 0.5695, 0.09311, 0.6158, 0.2207, 0.6157, 0.2703, 0.6157, 0.2703, 0.6158, 0.2207, 0.6157, 0.2703, 0.6157, 0.2703, 0.6157, 0.2703, 0.6157, 0.2703, 0.6157, 0.2703, 0.6158, 0.2207, 0.6158, 0.2207, 0.6157, 0.2703, 0.6157, 0.9797, 0.6157, 0.9797, 0.6157, 0.9797, 0.6157, 0.9797, 0.6158, 0.1569, 0.6158, 0.2207, 0.6158, 0.2207, 0.6158, 0.1569, 0.6157, 0.2703, 0.6157, 0.2703, 0.6157, 0.2703, 0.6157, 0.2703, 0.6158, 0.2207, 0.6158, 0.1569, 0.6158, 0.1569, 0.6158, 0.2207, 0.6158, 0.02934, 0.6142, 0.0, 0.6142, 0.0, 0.6158, 0.02934, 0.6158, 0.2207, 0.6142, 0.25, 0.6142, 0.25, 0.6158, 0.2207, 0.6157, 0.2703, 0.6157, 0.2703, 0.6157, 0.2703, 0.6157, 0.2703, 0.6157, 0.9797, 0.6158, 0.02934, 0.6158, 0.02934, 0.6157, 0.9797, 0.6158, 0.09311, 0.6158, 0.02934, 0.6158, 0.02934, 0.6158, 0.09311, 0.6157, 0.9797, 0.6157, 0.9797, 0.6157, 0.9797, 0.6157, 0.9797, 0.6157, 0.9797, 0.6157, 0.9797, 0.6157, 0.9797, 0.6157, 0.9797, 0.6157, 0.2703, 0.5694, 0.2703, 0.6157, 0.2703, 0.6157, 0.2703, 0.6157, 0.2703, 0.6157, 0.2703, 0.6158, 0.2207, 0.6158, 0.2207, 0.6158, 0.2207, 0.6157, 0.2703, 0.5694, 0.2703, 0.5695, 0.2207, 0.6158, 0.2207, 0.5695, 0.2207, 0.5695, 0.1569, 0.6158, 0.1569, 0.6158, 0.1569, 0.5695, 0.1569, 0.5695, 0.09311, 0.6158, 0.09311, 0.6158, 0.09311, 0.5695, 0.09311, 0.5695, 0.02934, 0.6158, 0.02934, 0.6158, 0.02934, 0.5695, 0.02934, 0.5679, 0.0, 0.6142, 0.0, 0.6157, 0.9797, 0.6142, 0.0, 0.5694, 0.9797, 0.6157, 0.9797, 0.6158, 0.02934, 0.6158, 0.02934, 0.6142, 0.0, 0.6157, 0.9797, 0.6158, 0.09311, 0.6158, 0.09311, 0.6158, 0.02934, 0.6158, 0.02934, 0.6158, 0.2207, 0.6158, 0.2207, 0.6158, 0.1569, 0.6158, 0.1569, 0.6158, 0.1569, 0.6158, 0.1569, 0.6158, 0.09311, 0.6158, 0.09311])
me_cube_001.materials.append(mat_material_001)
me_cube_001.update()
me_cube_002 = bpy.data.meshes.new('Cube.002')
me_cube_002.from_pydata([(-2.72, -0.7142, -1.013), (-2.72, -0.6312, 0.3768), (-2.801, -0.6323, 0.2949), (-2.72, 0.7142, -1.013), (-2.72, 0.6312, 0.3768), (-2.801, 0.6323, 0.2949), (-1.085, -0.581, 0.2332), (0.1477, -0.7142, -1.013), (0.1477, -0.6311, 0.3768), (-1.085, 0.581, 0.2332), (0.1477, 0.7142, -1.013), (0.1477, 0.6311, 0.3768), (1.109, 0.434, 0.4864), (1.062, 0.516, 0.4605), (0.9764, 0.4496, 0.5505), (1.112, 0.516, -1.013), (1.112, -0.516, -1.013), (0.9764, -0.4496, 0.5505), (1.062, -0.516, 0.4605), (1.109, -0.434, 0.4864), (1.115, 0.516, 0.392), (1.146, 0.434, 0.4409), (1.197, 0.434, 0.2949), (1.115, 0.516, -1.013), (1.197, 0.434, -1.013), (1.197, -0.434, -1.013), (1.115, -0.516, -1.013), (1.146, -0.434, 0.4409), (1.115, -0.516, 0.392), (1.197, -0.434, 0.2949), (0.578, 0.6151, 0.4615), (0.5748, 0.5319, 0.5505), (0.6283, 0.6151, -1.013), (0.6283, -0.6151, -1.013), (0.578, -0.6151, 0.4615), (0.5748, -0.5319, 0.5505), (-2.72, -0.7142, 0.1913), (-2.72, -0.6485, 0.3581), (-2.788, -0.6462, 0.2936), (0.1477, -0.6486, 0.3579), (0.1477, -0.7142, 0.191), (0.2351, -0.6941, 0.3227), (-2.72, 0.6485, 0.3582), (-2.72, 0.7142, 0.1912), (-2.788, 0.6461, 0.2937), (0.1477, 0.7142, 0.1909), (0.1477, 0.6486, 0.358), (0.2352, 0.694, 0.3227), (-2.801, -0.6323, -0.9549), (-2.743, -0.6904, -1.013), (-2.743, 0.6904, -1.013), (-2.801, 0.6323, -0.9549), (-2.801, -0.581, 0.2332), (-2.801, -0.581, -0.9549), (-2.801, 0.581, -0.9549), (-2.801, 0.581, 0.2332), (-2.743, -0.581, -1.013), (-2.743, 0.581, -1.013), (-1.085, 0.581, -1.013), (-1.085, -0.581, -1.013)], [], [(8, 1, 37, 39), (12, 19, 27, 21), (11, 4, 1, 8), (50, 51, 5, 44, 43, 3), (46, 11, 31, 30, 47), (24, 22, 29, 25), (18, 16, 26, 28), (34, 33, 16, 18), (31, 35, 17, 14), (32, 30, 13, 15), (11, 8, 35, 31), (15, 13, 20, 23), (7, 40, 36, 0), (12, 13, 14), (17, 18, 19), (20, 21, 22), (27, 28, 29), (38, 37, 1, 2), (1, 4, 5, 2), (3, 43, 45, 10), (4, 42, 44, 5), (34, 35, 8, 39, 41), (14, 17, 19, 12), (31, 14, 13, 30), (40, 7, 33, 34, 41), (22, 24, 23, 20), (21, 27, 29, 22), (28, 26, 25, 29), (27, 19, 18, 28), (20, 13, 12, 21), (45, 47, 30, 32, 10), (17, 35, 34, 18), (48, 2, 5, 51, 54, 55, 52, 53), (36, 37, 38), (39, 40, 41), (36, 40, 39, 37), (57, 50, 3, 10, 32, 15, 23, 24, 25, 26, 16, 33, 7, 0, 49, 56, 59, 58), (42, 43, 44), (45, 46, 47), (45, 43, 42, 46), (4, 11, 46, 42), (54, 51, 50, 57), (49, 48, 53, 56), (36, 38, 2, 48, 49, 0), (57, 58, 9, 55, 54), (6, 9, 58, 59), (52, 6, 59, 56, 53), (55, 9, 6, 52)])
me_cube_002.polygons.foreach_set('use_smooth', [True] * 48)
me_cube_002.polygons.foreach_set('material_index', [0, 0, 0, 0, 0, 0, 0, 0, 0, 0, 0, 0, 0, 0, 0, 0, 0, 0, 0, 0, 0, 0, 0, 0, 0, 0, 0, 0, 0, 0, 0, 0, 0, 0, 0, 0, 0, 0, 0, 0, 0, 0, 0, 0, 568, 568, 568, 568])
_uv = me_cube_002.uv_layers.new(name='UVMap')
_uv.uv.foreach_set('vector', [0.625, 0.75, 0.625, 0.9945, 0.6216, 0.9945, 0.6216, 0.75, 0.625, 0.5198, 0.625, 0.7302, 0.625, 0.7302, 0.625, 0.5198, 0.625, 0.5145, 0.8695, 0.5145, 0.8695, 0.7355, 0.625, 0.7355, 0.3899, 0.2498, 0.3997, 0.2357, 0.6101, 0.2357, 0.6099, 0.239, 0.5926, 0.2555, 0.3899, 0.2555, 0.6216, 0.5115, 0.625, 0.5145, 0.625, 0.5169, 0.6107, 0.5, 0.6091, 0.5, 0.3899, 0.5198, 0.6101, 0.5198, 0.6101, 0.7302, 0.3899, 0.7302, 0.6105, 0.75, 0.3882, 0.75, 0.3883, 0.75, 0.6101, 0.75, 0.6107, 0.75, 0.3882, 0.75, 0.3882, 0.75, 0.6105, 0.75, 0.625, 0.5169, 0.625, 0.7331, 0.625, 0.7311, 0.625, 0.5189, 0.3882, 0.5, 0.6107, 0.5, 0.6105, 0.5, 0.3882, 0.5, 0.625, 0.5145, 0.625, 0.7355, 0.625, 0.7331, 0.625, 0.5169, 0.3882, 0.5, 0.6105, 0.5, 0.6101, 0.5, 0.3883, 0.5, 0.3899, 0.75, 0.5925, 0.75, 0.5926, 0.9945, 0.3899, 0.9945, 0.625, 0.5198, 0.6105, 0.5, 0.625, 0.5189, 0.625, 0.7311, 0.6105, 0.75, 0.625, 0.7302, 0.6101, 0.5, 0.625, 0.5198, 0.6101, 0.5198, 0.625, 0.7302, 0.6101, 0.75, 0.6101, 0.7302, 0.6099, 0.0119, 0.6216, 0.01149, 0.625, 0.01453, 0.6101, 0.01434, 0.625, 0.01453, 0.625, 0.2355, 0.6101, 0.2357, 0.6101, 0.01434, 0.3899, 0.2555, 0.5926, 0.2555, 0.5925, 0.5, 0.3899, 0.5, 0.625, 0.2355, 0.6216, 0.2385, 0.6099, 0.2381, 0.6101, 0.2357, 0.6107, 0.75, 0.625, 0.7331, 0.625, 0.7355, 0.6216, 0.7385, 0.6091, 0.75, 0.625, 0.5189, 0.625, 0.7311, 0.625, 0.7302, 0.625, 0.5198, 0.625, 0.5169, 0.625, 0.5189, 0.6105, 0.5, 0.6107, 0.5, 0.5925, 0.75, 0.3899, 0.75, 0.3882, 0.75, 0.6107, 0.75, 0.6091, 0.75, 0.6101, 0.5198, 0.3899, 0.5198, 0.3883, 0.5, 0.6101, 0.5, 0.625, 0.5198, 0.625, 0.7302, 0.6101, 0.7302, 0.6101, 0.5198, 0.6101, 0.75, 0.3883, 0.75, 0.3899, 0.7302, 0.6101, 0.7302, 0.625, 0.7302, 0.625, 0.7302, 0.6105, 0.75, 0.6101, 0.75, 0.6101, 0.5, 0.6105, 0.5, 0.625, 0.5198, 0.625, 0.5198, 0.5925, 0.5, 0.6091, 0.5, 0.6107, 0.5, 0.3882, 0.5, 0.3899, 0.5, 0.625, 0.7311, 0.625, 0.7331, 0.6107, 0.75, 0.6105, 0.75, 0.3997, 0.01434, 0.6101, 0.01434, 0.6101, 0.2357, 0.3997, 0.2357, 0.3997, 0.2267, 0.5997, 0.2267, 0.5997, 0.02331, 0.3997, 0.02331, 0.5926, 0.0, 0.6094, 0.006268, 0.6099, 0.0119, 0.6089, 0.75, 0.5925, 0.75, 0.6091, 0.75, 0.5926, 0.9945, 0.5925, 0.75, 0.6216, 0.75, 0.6216, 0.9945, 0.1289, 0.5233, 0.1289, 0.5042, 0.1305, 0.5, 0.3899, 0.5, 0.3882, 0.5, 0.3882, 0.5, 0.3883, 0.5, 0.3899, 0.5198, 0.3899, 0.7302, 0.3883, 0.75, 0.3882, 0.75, 0.3882, 0.75, 0.375, 0.75, 0.1305, 0.75, 0.1289, 0.7458, 0.1289, 0.7267, 0.2411, 0.7266, 0.2466, 0.5234, 0.6094, 0.2468, 0.5926, 0.2555, 0.6099, 0.239, 0.5925, 0.5, 0.6089, 0.5, 0.6091, 0.5, 0.5925, 0.5, 0.5926, 0.2555, 0.6216, 0.2555, 0.6216, 0.5, 0.625, 0.2555, 0.625, 0.5, 0.6216, 0.5, 0.6216, 0.2555, 0.125, 0.5233, 0.125, 0.5143, 0.1289, 0.5042, 0.1289, 0.5233, 0.1289, 0.7458, 0.125, 0.7357, 0.125, 0.7267, 0.1289, 0.7267, 0.5926, 0.0, 0.6099, 0.0119, 0.6101, 0.01434, 0.3997, 0.01434, 0.3899, 0.004163, 0.3899, 0.0, 0.3838, 0.2927, 0.3838, 0.5, 0.625, 0.5, 0.625, 0.2854, 0.395, 0.2854, 0.625, 0.75, 0.625, 0.5, 0.3838, 0.5, 0.3838, 0.75, 0.625, 0.9646, 0.625, 0.75, 0.3838, 0.75, 0.3838, 0.9573, 0.395, 0.9646, 0.8396, 0.5, 0.625, 0.5, 0.625, 0.75, 0.8396, 0.75])
me_cube_002.materials.append(mat_material_002)
me_cube_002.update()

# ---- curves / text
cu_beziercircle = bpy.data.curves.new('BezierCircle', 'CURVE')
cu_beziercircle.dimensions = '3D'
_sp = cu_beziercircle.splines.new('BEZIER'); _sp.bezier_points.add(3)
_sp.bezier_points.foreach_set('co', [-1.0, 0.0, 0.0, 0.0, 1.0, 0.0, 0.05176, 0.0, -4.145e-08, 0.0, -1.0, 0.0])
_sp.bezier_points.foreach_set('handle_left', [-1.0, -0.5521, 0.0, -0.5154, 1.198, 2.812e-08, 0.05176, 0.3909, -4.145e-08, 0.3649, -0.8598, -1.991e-08])
_sp.bezier_points.foreach_set('handle_right', [-1.0, 0.5521, 0.0, 0.3649, 0.8598, -1.991e-08, 0.05176, -0.3909, -4.145e-08, -0.5154, -1.198, 2.812e-08])
for _p, _l, _r in zip(_sp.bezier_points, ['AUTO', 'AUTO', 'AUTO', 'AUTO'], ['AUTO', 'AUTO', 'AUTO', 'AUTO']): _p.handle_left_type = _l; _p.handle_right_type = _r
_sp.order_u = 0
_sp.order_v = 0
_sp.use_cyclic_u = True
cu_beziercircle.use_path = True
cu_beziercircle.fill_mode = 'FULL'
cu_beziercurve = bpy.data.curves.new('BezierCurve', 'CURVE')
cu_beziercurve.dimensions = '3D'
_sp = cu_beziercurve.splines.new('BEZIER'); _sp.bezier_points.add(2)
_sp.bezier_points.foreach_set('co', [-0.2046, -0.4738, 3.477e-08, -0.2165, 0.362, 0.03021, 0.6868, 0.1229, 0.06041])
_sp.bezier_points.foreach_set('handle_left', [0.3855, -0.8225, 0.1739, -0.5831, 0.3116, 0.0198, 0.2605, 0.3843, 0.06041])
_sp.bezier_points.foreach_set('handle_right', [-0.4996, -0.2994, -0.08693, 0.2989, 0.4329, 0.04484, 1.539, -0.3998, 0.06041])
for _p, _l, _r in zip(_sp.bezier_points, ['ALIGNED', 'ALIGNED', 'ALIGNED'], ['ALIGNED', 'ALIGNED', 'ALIGNED']): _p.handle_left_type = _l; _p.handle_right_type = _r
_sp.bezier_points.foreach_set('radius', [0.02661, 0.336, 0.06638])
_sp.order_u = 0
_sp.order_v = 0
cu_beziercurve.materials.append(mat_material_008)
cu_beziercurve.use_path = True
cu_beziercurve.bevel_mode = 'OBJECT'
cu_beziercurve.fill_mode = 'FULL'

# ---- objects
ob_plane = bpy.data.objects.new('Plane', me_plane_001)
ob_beziercircle = bpy.data.objects.new('BezierCircle', cu_beziercircle)
ob_beziercurve = bpy.data.objects.new('BezierCurve', cu_beziercurve)
ob_cylinder = bpy.data.objects.new('Cylinder', me_cylinder_001)
ob_cube = bpy.data.objects.new('Cube', me_cube_001)
ob_cube_001 = bpy.data.objects.new('Cube.001', me_cube_002)

# ---- transforms, parenting, visibility, modifiers, constraints
ob_plane.location = (-6.633, 0.7581, 2.932)
ob_plane.rotation_euler = (-1.571, -0.3808, 0.0)
ob_plane.scale = (1.034, 0.498, 0.498)
ob_beziercircle.location = (0.0, 0.0, 8.23)
ob_beziercircle.rotation_euler = (0.0, 1.571, 0.0)
ob_beziercurve.location = (-1.489, 6.677, 6.618)
ob_beziercurve.rotation_euler = (4.374, 0.6986, 2.52)
ob_cylinder.location = (-0.7059, -0.7206, 2.633)
ob_cylinder.rotation_euler = (1.571, 0.5207, 0.0)
ob_cylinder.scale = (0.8447, 0.8447, 1.0)
ob_cube.location = (0.0, 0.0, 0.0)
ob_cube_001.parent = ob_cube
ob_cube_001.location = (0.0, 0.0, 3.79)
cu_beziercurve.bevel_object = ob_beziercircle

# ---- collection membership
scene.collection.objects.link(ob_plane)
scene.collection.objects.link(ob_beziercircle)
scene.collection.objects.link(ob_beziercurve)
scene.collection.objects.link(ob_cylinder)
col_collection.objects.link(ob_cube)
col_collection.objects.link(ob_cube_001)

# ---- scene / render settings (as saved in the file)
scene.frame_start = 0; scene.frame_end = 27; scene.frame_set(5)
scene.render.engine = 'BLENDER_EEVEE_NEXT'
scene.render.fps = 60
scene.cycles.sampling_pattern = 'TABULATED_SOBOL'
scene.cycles.use_light_tree = False
scene.view_settings.view_transform = 'Filmic'
bpy.context.view_layer.update()

# ---- added for rendering (the .blend has no active camera and no usable light): camera, sun
cam_auto = bpy.data.cameras.new('AutoCamera')
cam_auto.lens = 50.0
cam_auto.sensor_width = 36.0
cam_auto.clip_end = 1000.0
ob_auto_camera = bpy.data.objects.new('AutoCamera', cam_auto)
scene.collection.objects.link(ob_auto_camera)
ob_auto_camera.location = (13.384, -17.9131, 17.932)
ob_auto_camera.rotation_euler = (1.09748, -7.21219e-08, 0.694738)
scene.camera = ob_auto_camera
light_auto_sun = bpy.data.lights.new('AutoSun', 'SUN')
light_auto_sun.energy = 3.0
light_auto_sun.angle = 0.0523599
ob_auto_sun = bpy.data.objects.new('AutoSun', light_auto_sun)
scene.collection.objects.link(ob_auto_sun)
ob_auto_sun.rotation_euler = (0.872665, 0.174533, 0.523599)
bpy.context.view_layer.update()
